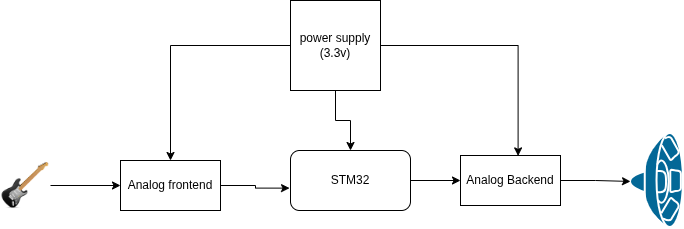

The diagram above was exported from draw.io. Its source (the exported page's mxGraphModel, read from the mxfile embedded in the PNG):
<mxGraphModel dx="1030" dy="578" grid="1" gridSize="10" guides="1" tooltips="1" connect="1" arrows="1" fold="1" page="1" pageScale="1" pageWidth="850" pageHeight="1100" math="0" shadow="0">
  <root>
    <mxCell id="0" />
    <mxCell id="1" parent="0" />
    <mxCell id="cLsZaj8NJsFef26ynqhj-1" parent="1" style="rounded=0;whiteSpace=wrap;html=1;" value="Analog frontend" vertex="1">
      <mxGeometry height="50" width="100" x="180" y="180" as="geometry" />
    </mxCell>
    <mxCell id="cLsZaj8NJsFef26ynqhj-3" edge="1" parent="1" source="cLsZaj8NJsFef26ynqhj-2" style="edgeStyle=orthogonalEdgeStyle;rounded=0;orthogonalLoop=1;jettySize=auto;html=1;entryX=0;entryY=0.5;entryDx=0;entryDy=0;" target="cLsZaj8NJsFef26ynqhj-1">
      <mxGeometry relative="1" as="geometry" />
    </mxCell>
    <mxCell id="cLsZaj8NJsFef26ynqhj-2" parent="1" style="shape=image;html=1;verticalAlign=top;verticalLabelPosition=bottom;labelBackgroundColor=#ffffff;imageAspect=0;aspect=fixed;image=https://icons.diagrams.net/icon-cache1/Icons_Unleashed_Vol__1_-_Computer_Hardware-2658/-guitar-607.png" value="" vertex="1">
      <mxGeometry height="50" width="50" x="60" y="180" as="geometry" />
    </mxCell>
    <mxCell id="cLsZaj8NJsFef26ynqhj-7" edge="1" parent="1" source="cLsZaj8NJsFef26ynqhj-4" style="edgeStyle=orthogonalEdgeStyle;rounded=0;orthogonalLoop=1;jettySize=auto;html=1;exitX=1;exitY=0.5;exitDx=0;exitDy=0;entryX=0;entryY=0.5;entryDx=0;entryDy=0;" target="cLsZaj8NJsFef26ynqhj-6">
      <mxGeometry relative="1" as="geometry" />
    </mxCell>
    <mxCell id="cLsZaj8NJsFef26ynqhj-4" parent="1" style="rounded=1;whiteSpace=wrap;html=1;" value="STM32" vertex="1">
      <mxGeometry height="60" width="120" x="350" y="170" as="geometry" />
    </mxCell>
    <mxCell id="cLsZaj8NJsFef26ynqhj-5" edge="1" parent="1" source="cLsZaj8NJsFef26ynqhj-1" style="edgeStyle=orthogonalEdgeStyle;rounded=0;orthogonalLoop=1;jettySize=auto;html=1;entryX=-0.008;entryY=0.627;entryDx=0;entryDy=0;entryPerimeter=0;" target="cLsZaj8NJsFef26ynqhj-4">
      <mxGeometry relative="1" as="geometry" />
    </mxCell>
    <mxCell id="cLsZaj8NJsFef26ynqhj-6" parent="1" style="rounded=0;whiteSpace=wrap;html=1;" value="Analog Backend" vertex="1">
      <mxGeometry height="50" width="100" x="520" y="175" as="geometry" />
    </mxCell>
    <mxCell id="cLsZaj8NJsFef26ynqhj-8" parent="1" style="sketch=0;html=1;pointerEvents=1;dashed=0;fillColor=#036897;strokeColor=#ffffff;strokeWidth=2;verticalLabelPosition=bottom;verticalAlign=top;align=center;outlineConnect=0;shape=mxgraph.cisco.computers_and_peripherals.speaker;" value="" vertex="1">
      <mxGeometry height="94" width="53" x="690" y="153" as="geometry" />
    </mxCell>
    <mxCell id="cLsZaj8NJsFef26ynqhj-9" edge="1" parent="1" source="cLsZaj8NJsFef26ynqhj-6" style="edgeStyle=orthogonalEdgeStyle;rounded=0;orthogonalLoop=1;jettySize=auto;html=1;entryX=0;entryY=0.51;entryDx=0;entryDy=0;entryPerimeter=0;" target="cLsZaj8NJsFef26ynqhj-8">
      <mxGeometry relative="1" as="geometry" />
    </mxCell>
    <mxCell id="cLsZaj8NJsFef26ynqhj-11" edge="1" parent="1" source="cLsZaj8NJsFef26ynqhj-10" style="edgeStyle=orthogonalEdgeStyle;rounded=0;orthogonalLoop=1;jettySize=auto;html=1;entryX=0.5;entryY=0;entryDx=0;entryDy=0;" target="cLsZaj8NJsFef26ynqhj-1">
      <mxGeometry relative="1" as="geometry" />
    </mxCell>
    <mxCell id="cLsZaj8NJsFef26ynqhj-12" edge="1" parent="1" source="cLsZaj8NJsFef26ynqhj-10" style="edgeStyle=orthogonalEdgeStyle;rounded=0;orthogonalLoop=1;jettySize=auto;html=1;entryX=0.5;entryY=0;entryDx=0;entryDy=0;" target="cLsZaj8NJsFef26ynqhj-4">
      <mxGeometry relative="1" as="geometry" />
    </mxCell>
    <mxCell id="cLsZaj8NJsFef26ynqhj-10" parent="1" style="whiteSpace=wrap;html=1;aspect=fixed;" value="power supply (3.3v)" vertex="1">
      <mxGeometry height="90" width="90" x="350" y="20" as="geometry" />
    </mxCell>
    <mxCell id="cLsZaj8NJsFef26ynqhj-13" edge="1" parent="1" source="cLsZaj8NJsFef26ynqhj-10" style="edgeStyle=orthogonalEdgeStyle;rounded=0;orthogonalLoop=1;jettySize=auto;html=1;exitX=1;exitY=0.5;exitDx=0;exitDy=0;entryX=0.576;entryY=0.008;entryDx=0;entryDy=0;entryPerimeter=0;" target="cLsZaj8NJsFef26ynqhj-6">
      <mxGeometry relative="1" as="geometry" />
    </mxCell>
  </root>
</mxGraphModel>